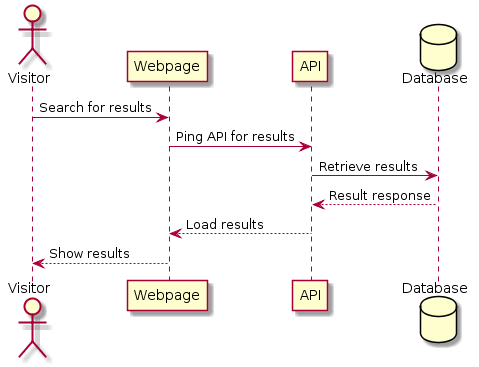

The diagram above was rendered by PlantUML. Its source (embedded in the PNG):
@startuml
actor Visitor
Visitor -> Webpage : Search for results
Webpage -> API : Ping API for results
database Database
API -> Database : Retrieve results
Database --> API : Result response
API --> Webpage : Load results
Webpage --> Visitor : Show results
@enduml